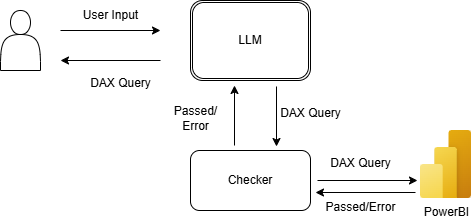

The diagram above was exported from draw.io. Its source (the exported page's mxGraphModel, read from the mxfile embedded in the PNG):
<mxGraphModel dx="1186" dy="779" grid="1" gridSize="10" guides="1" tooltips="1" connect="1" arrows="1" fold="1" page="1" pageScale="1" pageWidth="850" pageHeight="1100" background="#ffffff" math="0" shadow="0">
  <root>
    <mxCell id="0" />
    <mxCell id="1" parent="0" />
    <mxCell id="2" value="" style="shape=actor;whiteSpace=wrap;html=1;" parent="1" vertex="1">
      <mxGeometry x="100" y="170" width="40" height="60" as="geometry" />
    </mxCell>
    <mxCell id="14" style="edgeStyle=none;html=1;" edge="1" parent="1">
      <mxGeometry relative="1" as="geometry">
        <mxPoint x="376" y="306" as="targetPoint" />
        <mxPoint x="376" y="246" as="sourcePoint" />
      </mxGeometry>
    </mxCell>
    <mxCell id="17" style="edgeStyle=none;html=1;" edge="1" parent="1">
      <mxGeometry relative="1" as="geometry">
        <mxPoint x="334" y="245" as="targetPoint" />
        <mxPoint x="334" y="305" as="sourcePoint" />
      </mxGeometry>
    </mxCell>
    <mxCell id="4" value="LLM" style="shape=ext;double=1;rounded=1;whiteSpace=wrap;html=1;" parent="1" vertex="1">
      <mxGeometry x="290" y="160" width="120" height="80" as="geometry" />
    </mxCell>
    <mxCell id="8" value="" style="edgeStyle=none;orthogonalLoop=1;jettySize=auto;html=1;" parent="1" edge="1">
      <mxGeometry width="100" relative="1" as="geometry">
        <mxPoint x="160" y="190" as="sourcePoint" />
        <mxPoint x="260" y="190" as="targetPoint" />
        <Array as="points" />
      </mxGeometry>
    </mxCell>
    <mxCell id="9" value="User Input" style="text;html=1;align=center;verticalAlign=middle;resizable=0;points=[];autosize=1;strokeColor=none;fillColor=none;" parent="1" vertex="1">
      <mxGeometry x="170" y="160" width="80" height="30" as="geometry" />
    </mxCell>
    <mxCell id="10" value="" style="edgeStyle=none;orthogonalLoop=1;jettySize=auto;html=1;" parent="1" edge="1">
      <mxGeometry width="100" relative="1" as="geometry">
        <mxPoint x="260" y="220" as="sourcePoint" />
        <mxPoint x="160" y="220" as="targetPoint" />
        <Array as="points" />
      </mxGeometry>
    </mxCell>
    <mxCell id="11" value="DAX Query" style="text;html=1;align=center;verticalAlign=middle;resizable=0;points=[];autosize=1;strokeColor=none;fillColor=none;" parent="1" vertex="1">
      <mxGeometry x="180" y="228" width="80" height="30" as="geometry" />
    </mxCell>
    <mxCell id="16" style="edgeStyle=none;html=1;" edge="1" parent="1">
      <mxGeometry relative="1" as="geometry">
        <mxPoint x="517" y="340" as="targetPoint" />
        <mxPoint x="417" y="340" as="sourcePoint" />
      </mxGeometry>
    </mxCell>
    <mxCell id="12" value="Checker" style="rounded=1;whiteSpace=wrap;html=1;" vertex="1" parent="1">
      <mxGeometry x="290" y="310" width="120" height="60" as="geometry" />
    </mxCell>
    <mxCell id="13" value="PowerBI" style="image;aspect=fixed;html=1;points=[];align=center;fontSize=12;image=img/lib/azure2/power_platform/PowerBI.svg;" vertex="1" parent="1">
      <mxGeometry x="520" y="290" width="51" height="68" as="geometry" />
    </mxCell>
    <mxCell id="18" value="DAX Query" style="text;html=1;align=center;verticalAlign=middle;resizable=0;points=[];autosize=1;strokeColor=none;fillColor=none;" vertex="1" parent="1">
      <mxGeometry x="370" y="258" width="80" height="30" as="geometry" />
    </mxCell>
    <mxCell id="19" value="DAX Query" style="text;html=1;align=center;verticalAlign=middle;resizable=0;points=[];autosize=1;strokeColor=none;fillColor=none;" vertex="1" parent="1">
      <mxGeometry x="420" y="308" width="80" height="30" as="geometry" />
    </mxCell>
    <mxCell id="20" style="edgeStyle=none;html=1;" edge="1" parent="1">
      <mxGeometry relative="1" as="geometry">
        <mxPoint x="415" y="352" as="targetPoint" />
        <mxPoint x="515" y="352" as="sourcePoint" />
      </mxGeometry>
    </mxCell>
    <mxCell id="21" value="Passed/Error" style="text;html=1;align=center;verticalAlign=middle;resizable=0;points=[];autosize=1;strokeColor=none;fillColor=none;" vertex="1" parent="1">
      <mxGeometry x="415" y="352" width="90" height="30" as="geometry" />
    </mxCell>
    <mxCell id="22" value="Passed/&lt;div&gt;Error&lt;/div&gt;" style="text;html=1;align=center;verticalAlign=middle;resizable=0;points=[];autosize=1;strokeColor=none;fillColor=none;" vertex="1" parent="1">
      <mxGeometry x="260" y="258" width="70" height="40" as="geometry" />
    </mxCell>
  </root>
</mxGraphModel>